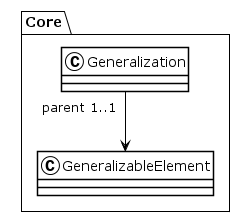

The diagram above was rendered by PlantUML. Its source (embedded in the PNG):
@startuml
!theme plain
package Core {
class Generalization {
}
Generalization "parent 1..1" --> GeneralizableElement
class GeneralizableElement {
}
}
@enduml